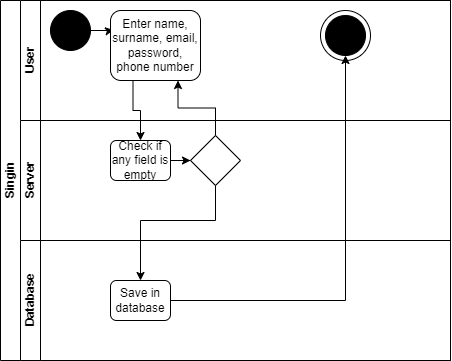

The diagram above was exported from draw.io. Its source (the exported page's mxGraphModel, read from the mxfile embedded in the PNG):
<mxGraphModel dx="723" dy="354" grid="1" gridSize="10" guides="1" tooltips="1" connect="1" arrows="1" fold="1" page="1" pageScale="1" pageWidth="827" pageHeight="1169" math="0" shadow="0">
  <root>
    <mxCell id="0" />
    <mxCell id="1" parent="0" />
    <mxCell id="dNxyNK7c78bLwvsdeMH5-19" value="Singin" style="swimlane;html=1;childLayout=stackLayout;resizeParent=1;resizeParentMax=0;horizontal=0;startSize=20;horizontalStack=0;" parent="1" vertex="1">
      <mxGeometry x="120" y="170" width="450" height="360" as="geometry" />
    </mxCell>
    <mxCell id="dNxyNK7c78bLwvsdeMH5-21" value="User" style="swimlane;html=1;startSize=20;horizontal=0;" parent="dNxyNK7c78bLwvsdeMH5-19" vertex="1">
      <mxGeometry x="20" width="430" height="120" as="geometry" />
    </mxCell>
    <mxCell id="pUsY9McDvbbyN_rbIVvY-8" style="edgeStyle=orthogonalEdgeStyle;rounded=0;orthogonalLoop=1;jettySize=auto;html=1;entryX=0.035;entryY=0.278;entryDx=0;entryDy=0;entryPerimeter=0;" edge="1" parent="dNxyNK7c78bLwvsdeMH5-21" source="dNxyNK7c78bLwvsdeMH5-23" target="pUsY9McDvbbyN_rbIVvY-7">
      <mxGeometry relative="1" as="geometry" />
    </mxCell>
    <mxCell id="dNxyNK7c78bLwvsdeMH5-23" value="" style="ellipse;whiteSpace=wrap;html=1;fillColor=#000000;" parent="dNxyNK7c78bLwvsdeMH5-21" vertex="1">
      <mxGeometry x="30" y="10" width="40" height="40" as="geometry" />
    </mxCell>
    <mxCell id="pUsY9McDvbbyN_rbIVvY-7" value="Enter name, surname, email, password, phone number" style="rounded=1;whiteSpace=wrap;html=1;fillColor=#FFFFFF;" vertex="1" parent="dNxyNK7c78bLwvsdeMH5-21">
      <mxGeometry x="90" y="10" width="90" height="70" as="geometry" />
    </mxCell>
    <mxCell id="pUsY9McDvbbyN_rbIVvY-16" value="" style="ellipse;whiteSpace=wrap;html=1;aspect=fixed;fillColor=#FFFFFF;" vertex="1" parent="dNxyNK7c78bLwvsdeMH5-21">
      <mxGeometry x="300" y="10" width="50" height="50" as="geometry" />
    </mxCell>
    <mxCell id="pUsY9McDvbbyN_rbIVvY-17" value="" style="ellipse;whiteSpace=wrap;html=1;aspect=fixed;fillColor=#000000;" vertex="1" parent="dNxyNK7c78bLwvsdeMH5-21">
      <mxGeometry x="305" y="15" width="40" height="40" as="geometry" />
    </mxCell>
    <mxCell id="dNxyNK7c78bLwvsdeMH5-20" value="Server" style="swimlane;html=1;startSize=20;horizontal=0;" parent="dNxyNK7c78bLwvsdeMH5-19" vertex="1">
      <mxGeometry x="20" y="120" width="430" height="120" as="geometry" />
    </mxCell>
    <mxCell id="pUsY9McDvbbyN_rbIVvY-12" style="edgeStyle=orthogonalEdgeStyle;rounded=0;orthogonalLoop=1;jettySize=auto;html=1;entryX=0;entryY=0.5;entryDx=0;entryDy=0;" edge="1" parent="dNxyNK7c78bLwvsdeMH5-20" source="pUsY9McDvbbyN_rbIVvY-9" target="pUsY9McDvbbyN_rbIVvY-11">
      <mxGeometry relative="1" as="geometry" />
    </mxCell>
    <mxCell id="pUsY9McDvbbyN_rbIVvY-9" value="Check if any field is empty" style="rounded=1;whiteSpace=wrap;html=1;fillColor=#FFFFFF;" vertex="1" parent="dNxyNK7c78bLwvsdeMH5-20">
      <mxGeometry x="90" y="20" width="60" height="40" as="geometry" />
    </mxCell>
    <mxCell id="pUsY9McDvbbyN_rbIVvY-11" value="" style="rhombus;whiteSpace=wrap;html=1;fillColor=#FFFFFF;" vertex="1" parent="dNxyNK7c78bLwvsdeMH5-20">
      <mxGeometry x="170" y="15" width="50" height="50" as="geometry" />
    </mxCell>
    <mxCell id="dNxyNK7c78bLwvsdeMH5-22" value="Database" style="swimlane;html=1;startSize=20;horizontal=0;" parent="dNxyNK7c78bLwvsdeMH5-19" vertex="1">
      <mxGeometry x="20" y="240" width="430" height="120" as="geometry" />
    </mxCell>
    <mxCell id="pUsY9McDvbbyN_rbIVvY-14" value="Save in database" style="rounded=1;whiteSpace=wrap;html=1;fillColor=#FFFFFF;" vertex="1" parent="dNxyNK7c78bLwvsdeMH5-22">
      <mxGeometry x="90" y="40" width="60" height="40" as="geometry" />
    </mxCell>
    <mxCell id="pUsY9McDvbbyN_rbIVvY-10" style="edgeStyle=orthogonalEdgeStyle;rounded=0;orthogonalLoop=1;jettySize=auto;html=1;exitX=0.25;exitY=1;exitDx=0;exitDy=0;" edge="1" parent="dNxyNK7c78bLwvsdeMH5-19" source="pUsY9McDvbbyN_rbIVvY-7" target="pUsY9McDvbbyN_rbIVvY-9">
      <mxGeometry relative="1" as="geometry" />
    </mxCell>
    <mxCell id="pUsY9McDvbbyN_rbIVvY-13" style="edgeStyle=orthogonalEdgeStyle;rounded=0;orthogonalLoop=1;jettySize=auto;html=1;entryX=0.75;entryY=1;entryDx=0;entryDy=0;" edge="1" parent="dNxyNK7c78bLwvsdeMH5-19" source="pUsY9McDvbbyN_rbIVvY-11" target="pUsY9McDvbbyN_rbIVvY-7">
      <mxGeometry relative="1" as="geometry" />
    </mxCell>
    <mxCell id="pUsY9McDvbbyN_rbIVvY-15" style="edgeStyle=orthogonalEdgeStyle;rounded=0;orthogonalLoop=1;jettySize=auto;html=1;entryX=0.5;entryY=0;entryDx=0;entryDy=0;" edge="1" parent="dNxyNK7c78bLwvsdeMH5-19" source="pUsY9McDvbbyN_rbIVvY-11" target="pUsY9McDvbbyN_rbIVvY-14">
      <mxGeometry relative="1" as="geometry">
        <Array as="points">
          <mxPoint x="215" y="220" />
          <mxPoint x="140" y="220" />
        </Array>
      </mxGeometry>
    </mxCell>
    <mxCell id="pUsY9McDvbbyN_rbIVvY-18" style="edgeStyle=orthogonalEdgeStyle;rounded=0;orthogonalLoop=1;jettySize=auto;html=1;" edge="1" parent="dNxyNK7c78bLwvsdeMH5-19" source="pUsY9McDvbbyN_rbIVvY-14" target="pUsY9McDvbbyN_rbIVvY-17">
      <mxGeometry relative="1" as="geometry" />
    </mxCell>
  </root>
</mxGraphModel>